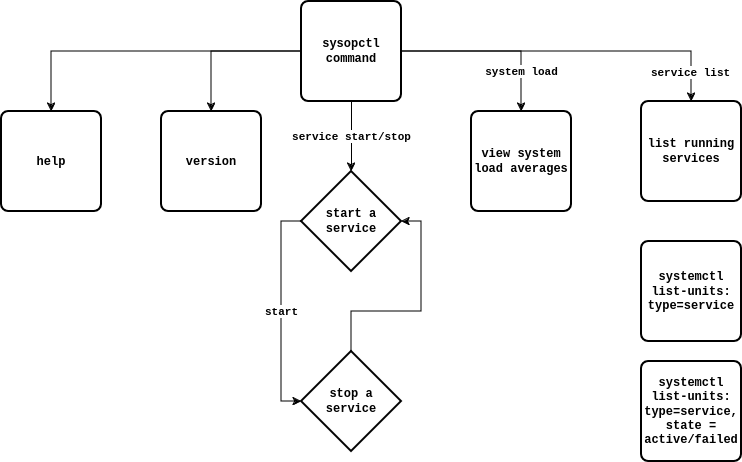

The diagram above was exported from draw.io. Its source (the exported page's mxGraphModel, read from the mxfile embedded in the PNG):
<mxGraphModel dx="1392" dy="758" grid="1" gridSize="10" guides="1" tooltips="1" connect="1" arrows="1" fold="1" page="1" pageScale="1" pageWidth="850" pageHeight="1100" math="0" shadow="0">
  <root>
    <mxCell id="0" />
    <mxCell id="1" parent="0" />
    <mxCell id="n6SnO8WtT-zsUCyRawVV-13" style="edgeStyle=orthogonalEdgeStyle;rounded=0;orthogonalLoop=1;jettySize=auto;html=1;entryX=0.5;entryY=0;entryDx=0;entryDy=0;fontStyle=1;fontFamily=Courier New;" edge="1" parent="1" source="n6SnO8WtT-zsUCyRawVV-1" target="n6SnO8WtT-zsUCyRawVV-3">
      <mxGeometry relative="1" as="geometry" />
    </mxCell>
    <mxCell id="n6SnO8WtT-zsUCyRawVV-14" style="edgeStyle=orthogonalEdgeStyle;rounded=0;orthogonalLoop=1;jettySize=auto;html=1;fontStyle=1;fontFamily=Courier New;" edge="1" parent="1" source="n6SnO8WtT-zsUCyRawVV-1" target="n6SnO8WtT-zsUCyRawVV-2">
      <mxGeometry relative="1" as="geometry" />
    </mxCell>
    <mxCell id="n6SnO8WtT-zsUCyRawVV-15" value="system load" style="edgeStyle=orthogonalEdgeStyle;rounded=0;orthogonalLoop=1;jettySize=auto;html=1;fontStyle=1;fontFamily=Courier New;" edge="1" parent="1" source="n6SnO8WtT-zsUCyRawVV-1" target="n6SnO8WtT-zsUCyRawVV-4">
      <mxGeometry x="0.5556" relative="1" as="geometry">
        <mxPoint as="offset" />
      </mxGeometry>
    </mxCell>
    <mxCell id="n6SnO8WtT-zsUCyRawVV-16" style="edgeStyle=orthogonalEdgeStyle;rounded=0;orthogonalLoop=1;jettySize=auto;html=1;exitX=1;exitY=0.5;exitDx=0;exitDy=0;entryX=0.5;entryY=0;entryDx=0;entryDy=0;fontStyle=1;fontFamily=Courier New;" edge="1" parent="1" source="n6SnO8WtT-zsUCyRawVV-1" target="n6SnO8WtT-zsUCyRawVV-5">
      <mxGeometry relative="1" as="geometry">
        <Array as="points">
          <mxPoint x="750" y="190" />
        </Array>
      </mxGeometry>
    </mxCell>
    <mxCell id="n6SnO8WtT-zsUCyRawVV-18" value="service list" style="edgeLabel;html=1;align=center;verticalAlign=middle;resizable=0;points=[];fontStyle=1;fontFamily=Courier New;" vertex="1" connectable="0" parent="n6SnO8WtT-zsUCyRawVV-16">
      <mxGeometry x="0.8235" y="-2" relative="1" as="geometry">
        <mxPoint as="offset" />
      </mxGeometry>
    </mxCell>
    <mxCell id="n6SnO8WtT-zsUCyRawVV-1" value="sysopctl command" style="rounded=1;whiteSpace=wrap;html=1;absoluteArcSize=1;arcSize=14;strokeWidth=2;fontStyle=1;fontFamily=Courier New;" vertex="1" parent="1">
      <mxGeometry x="360" y="140" width="100" height="100" as="geometry" />
    </mxCell>
    <mxCell id="n6SnO8WtT-zsUCyRawVV-2" value="help" style="rounded=1;whiteSpace=wrap;html=1;absoluteArcSize=1;arcSize=14;strokeWidth=2;fontStyle=1;fontFamily=Courier New;" vertex="1" parent="1">
      <mxGeometry x="60" y="250" width="100" height="100" as="geometry" />
    </mxCell>
    <mxCell id="n6SnO8WtT-zsUCyRawVV-3" value="version" style="rounded=1;whiteSpace=wrap;html=1;absoluteArcSize=1;arcSize=14;strokeWidth=2;fontStyle=1;fontFamily=Courier New;" vertex="1" parent="1">
      <mxGeometry x="220" y="250" width="100" height="100" as="geometry" />
    </mxCell>
    <mxCell id="n6SnO8WtT-zsUCyRawVV-4" value="view system load averages" style="rounded=1;whiteSpace=wrap;html=1;absoluteArcSize=1;arcSize=14;strokeWidth=2;fontStyle=1;fontFamily=Courier New;" vertex="1" parent="1">
      <mxGeometry x="530" y="250" width="100" height="100" as="geometry" />
    </mxCell>
    <mxCell id="n6SnO8WtT-zsUCyRawVV-5" value="list running services" style="rounded=1;whiteSpace=wrap;html=1;absoluteArcSize=1;arcSize=14;strokeWidth=2;fontStyle=1;fontFamily=Courier New;" vertex="1" parent="1">
      <mxGeometry x="700" y="240" width="100" height="100" as="geometry" />
    </mxCell>
    <mxCell id="n6SnO8WtT-zsUCyRawVV-6" value="systemctl list-units: type=service" style="rounded=1;whiteSpace=wrap;html=1;absoluteArcSize=1;arcSize=14;strokeWidth=2;fontStyle=1;fontFamily=Courier New;" vertex="1" parent="1">
      <mxGeometry x="700" y="380" width="100" height="100" as="geometry" />
    </mxCell>
    <mxCell id="n6SnO8WtT-zsUCyRawVV-7" value="systemctl list-units: type=service, state = active/failed" style="rounded=1;whiteSpace=wrap;html=1;absoluteArcSize=1;arcSize=14;strokeWidth=2;fontStyle=1;fontFamily=Courier New;" vertex="1" parent="1">
      <mxGeometry x="700" y="500" width="100" height="100" as="geometry" />
    </mxCell>
    <mxCell id="n6SnO8WtT-zsUCyRawVV-8" value="start a service" style="strokeWidth=2;html=1;shape=mxgraph.flowchart.decision;whiteSpace=wrap;fontStyle=1;fontFamily=Courier New;" vertex="1" parent="1">
      <mxGeometry x="360" y="310" width="100" height="100" as="geometry" />
    </mxCell>
    <mxCell id="n6SnO8WtT-zsUCyRawVV-9" value="stop a service" style="strokeWidth=2;html=1;shape=mxgraph.flowchart.decision;whiteSpace=wrap;fontStyle=1;fontFamily=Courier New;" vertex="1" parent="1">
      <mxGeometry x="360" y="490" width="100" height="100" as="geometry" />
    </mxCell>
    <mxCell id="n6SnO8WtT-zsUCyRawVV-10" value="start" style="edgeStyle=orthogonalEdgeStyle;rounded=0;orthogonalLoop=1;jettySize=auto;html=1;exitX=0;exitY=0.5;exitDx=0;exitDy=0;exitPerimeter=0;entryX=0;entryY=0.5;entryDx=0;entryDy=0;entryPerimeter=0;fontStyle=1;fontFamily=Courier New;" edge="1" parent="1" source="n6SnO8WtT-zsUCyRawVV-8" target="n6SnO8WtT-zsUCyRawVV-9">
      <mxGeometry relative="1" as="geometry" />
    </mxCell>
    <mxCell id="n6SnO8WtT-zsUCyRawVV-11" value="" style="edgeStyle=orthogonalEdgeStyle;rounded=0;orthogonalLoop=1;jettySize=auto;html=1;entryX=1;entryY=0.5;entryDx=0;entryDy=0;entryPerimeter=0;fontStyle=1;fontFamily=Courier New;" edge="1" parent="1" source="n6SnO8WtT-zsUCyRawVV-9" target="n6SnO8WtT-zsUCyRawVV-8">
      <mxGeometry relative="1" as="geometry" />
    </mxCell>
    <mxCell id="n6SnO8WtT-zsUCyRawVV-12" value="service start/stop" style="edgeStyle=orthogonalEdgeStyle;rounded=0;orthogonalLoop=1;jettySize=auto;html=1;exitX=0.5;exitY=1;exitDx=0;exitDy=0;entryX=0.5;entryY=0;entryDx=0;entryDy=0;entryPerimeter=0;fontStyle=1;fontFamily=Courier New;" edge="1" parent="1" source="n6SnO8WtT-zsUCyRawVV-1" target="n6SnO8WtT-zsUCyRawVV-8">
      <mxGeometry relative="1" as="geometry" />
    </mxCell>
  </root>
</mxGraphModel>